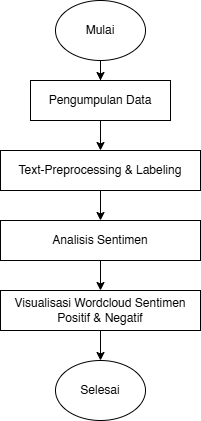

The diagram above was exported from draw.io. Its source (the exported page's mxGraphModel, read from the mxfile embedded in the PNG):
<mxGraphModel dx="778" dy="506" grid="1" gridSize="10" guides="1" tooltips="1" connect="1" arrows="1" fold="1" page="1" pageScale="1" pageWidth="850" pageHeight="1100" math="0" shadow="0">
  <root>
    <mxCell id="0" />
    <mxCell id="1" parent="0" />
    <mxCell id="0kQnh-7dT_0HHA1HAjg3-8" value="" style="edgeStyle=orthogonalEdgeStyle;rounded=0;orthogonalLoop=1;jettySize=auto;html=1;" parent="1" source="0kQnh-7dT_0HHA1HAjg3-1" target="0kQnh-7dT_0HHA1HAjg3-7" edge="1">
      <mxGeometry relative="1" as="geometry" />
    </mxCell>
    <mxCell id="0kQnh-7dT_0HHA1HAjg3-1" value="Pengumpulan Data" style="rounded=0;whiteSpace=wrap;html=1;" parent="1" vertex="1">
      <mxGeometry x="300" y="90" width="140" height="40" as="geometry" />
    </mxCell>
    <mxCell id="0kQnh-7dT_0HHA1HAjg3-3" value="" style="edgeStyle=orthogonalEdgeStyle;rounded=0;orthogonalLoop=1;jettySize=auto;html=1;" parent="1" source="0kQnh-7dT_0HHA1HAjg3-2" target="0kQnh-7dT_0HHA1HAjg3-1" edge="1">
      <mxGeometry relative="1" as="geometry" />
    </mxCell>
    <mxCell id="0kQnh-7dT_0HHA1HAjg3-2" value="Mulai" style="ellipse;whiteSpace=wrap;html=1;" parent="1" vertex="1">
      <mxGeometry x="325" y="10" width="90" height="60" as="geometry" />
    </mxCell>
    <mxCell id="0kQnh-7dT_0HHA1HAjg3-11" value="" style="edgeStyle=orthogonalEdgeStyle;rounded=0;orthogonalLoop=1;jettySize=auto;html=1;" parent="1" source="0kQnh-7dT_0HHA1HAjg3-7" target="0kQnh-7dT_0HHA1HAjg3-10" edge="1">
      <mxGeometry relative="1" as="geometry" />
    </mxCell>
    <mxCell id="0kQnh-7dT_0HHA1HAjg3-7" value="Text-Preprocessing &amp;amp; Labeling" style="whiteSpace=wrap;html=1;rounded=0;" parent="1" vertex="1">
      <mxGeometry x="270" y="160" width="200" height="40" as="geometry" />
    </mxCell>
    <mxCell id="K5gLZ-ViJ4n6B-w1u3CV-3" style="edgeStyle=orthogonalEdgeStyle;rounded=0;orthogonalLoop=1;jettySize=auto;html=1;exitX=0.5;exitY=1;exitDx=0;exitDy=0;entryX=0.5;entryY=0;entryDx=0;entryDy=0;" edge="1" parent="1" source="0kQnh-7dT_0HHA1HAjg3-10" target="K5gLZ-ViJ4n6B-w1u3CV-1">
      <mxGeometry relative="1" as="geometry" />
    </mxCell>
    <mxCell id="0kQnh-7dT_0HHA1HAjg3-10" value="Analisis Sentimen" style="whiteSpace=wrap;html=1;rounded=0;" parent="1" vertex="1">
      <mxGeometry x="270" y="230" width="200" height="40" as="geometry" />
    </mxCell>
    <mxCell id="0kQnh-7dT_0HHA1HAjg3-22" style="edgeStyle=orthogonalEdgeStyle;rounded=0;orthogonalLoop=1;jettySize=auto;html=1;exitX=0.5;exitY=1;exitDx=0;exitDy=0;entryX=0.5;entryY=0;entryDx=0;entryDy=0;" parent="1" edge="1">
      <mxGeometry relative="1" as="geometry">
        <mxPoint x="99.99999999999994" y="340" as="sourcePoint" />
      </mxGeometry>
    </mxCell>
    <mxCell id="0kQnh-7dT_0HHA1HAjg3-23" style="edgeStyle=orthogonalEdgeStyle;rounded=0;orthogonalLoop=1;jettySize=auto;html=1;exitX=0.5;exitY=1;exitDx=0;exitDy=0;entryX=0.5;entryY=0;entryDx=0;entryDy=0;" parent="1" edge="1">
      <mxGeometry relative="1" as="geometry">
        <mxPoint x="99.99999999999994" y="420" as="targetPoint" />
      </mxGeometry>
    </mxCell>
    <mxCell id="0kQnh-7dT_0HHA1HAjg3-24" style="edgeStyle=orthogonalEdgeStyle;rounded=0;orthogonalLoop=1;jettySize=auto;html=1;exitX=0.5;exitY=1;exitDx=0;exitDy=0;entryX=0.5;entryY=0;entryDx=0;entryDy=0;" parent="1" edge="1">
      <mxGeometry relative="1" as="geometry">
        <mxPoint x="99.99999999999994" y="480" as="targetPoint" />
      </mxGeometry>
    </mxCell>
    <mxCell id="0kQnh-7dT_0HHA1HAjg3-29" value="Selesai" style="ellipse;whiteSpace=wrap;html=1;" parent="1" vertex="1">
      <mxGeometry x="325" y="370" width="90" height="60" as="geometry" />
    </mxCell>
    <mxCell id="K5gLZ-ViJ4n6B-w1u3CV-4" value="" style="edgeStyle=orthogonalEdgeStyle;rounded=0;orthogonalLoop=1;jettySize=auto;html=1;" edge="1" parent="1" source="K5gLZ-ViJ4n6B-w1u3CV-1" target="0kQnh-7dT_0HHA1HAjg3-29">
      <mxGeometry relative="1" as="geometry" />
    </mxCell>
    <mxCell id="K5gLZ-ViJ4n6B-w1u3CV-1" value="Visualisasi Wordcloud Sentimen Positif &amp;amp; Negatif" style="whiteSpace=wrap;html=1;rounded=0;" vertex="1" parent="1">
      <mxGeometry x="270" y="300" width="200" height="40" as="geometry" />
    </mxCell>
  </root>
</mxGraphModel>